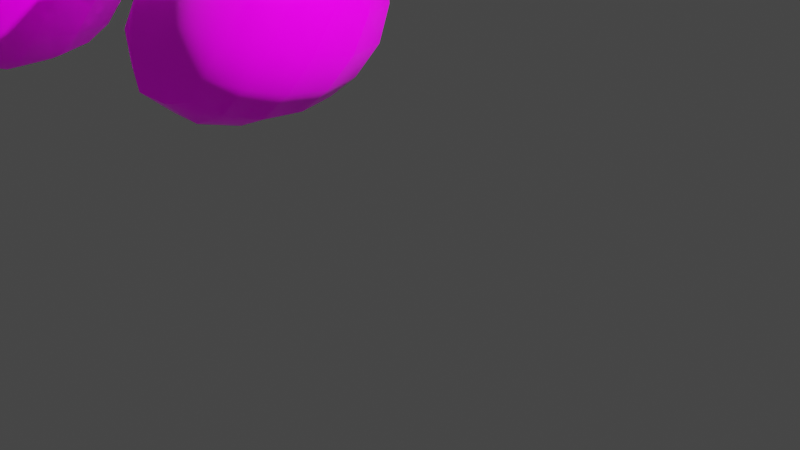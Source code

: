 # Source: k_.blend  (saved by Blender 3.1.7; exported with 4.5.12 LTS)
import bpy
from mathutils import Matrix  # noqa: F401  (used for matrix-valued properties, if any)

bpy.ops.wm.read_factory_settings(use_empty=True)
scene = bpy.context.scene
scene.name = 'Scene'

# ---- collections
col_collection = bpy.data.collections.new('Collection'); scene.collection.children.link(col_collection)

# ---- images (referenced by path relative to the original .blend; pixels are not part of the script)
import os
ASSET_DIR = os.environ.get("B2B_ASSET_DIR", "")  # directory of the original .blend (textures are referenced by path, not embedded)
HERE = os.path.dirname(os.path.abspath(__file__))  # packed textures are extracted next to this script under _unpacked/

def load_image(name, relpath, width, height, colorspace="sRGB"):
    """Load a texture the original file referenced (path relative to the .blend, or extracted next to this script)."""
    p = next((c for c in (os.path.join(HERE, relpath), os.path.join(ASSET_DIR, relpath)) if relpath and os.path.exists(c)), "")
    if p:
        img = bpy.data.images.load(p, check_existing=True)
        img.name = name
    else:  # same state as the original file: an image datablock whose file is absent (Cycles renders it pink)
        img = bpy.data.images.new(name, width, height)
        img.source = "FILE"
        img.filepath = "//" + (relpath or name)
    img.colorspace_settings.name = colorspace
    return img
img_rock020_1k_displacement_jpg_001 = load_image('Rock020_1K_Displacement.jpg.001', 'Rock020_1K-JPG/Rock020_1K_Displacement.jpg', 1024, 1024, 'Non-Color')
img_rock020_1k_color_jpg_001 = load_image('Rock020_1K_Color.jpg.001', 'Rock020_1K-JPG/Rock020_1K_Color.jpg', 1024, 1024, 'sRGB')
img_rock020_1k_roughness_jpg_001 = load_image('Rock020_1K_Roughness.jpg.001', 'Rock020_1K-JPG/Rock020_1K_Roughness.jpg', 1024, 1024, 'Non-Color')
img_rock020_1k_normaldx_jpg_001 = load_image('Rock020_1K_NormalDX.jpg.001', 'Rock020_1K-JPG/Rock020_1K_NormalDX.jpg', 1024, 1024, 'Non-Color')

# ---- materials (node trees are filled in below, after node groups)
mat_material = bpy.data.materials.new('Material')
mat_material.alpha_threshold = 0.0
mat_material.use_transparent_shadow = False
mat_material.line_color = (0.0, 0.0, 0.0, 1.0)

# ---- material node trees
mat_material.use_nodes = True; mat_material.node_tree.nodes.clear()
_N = mat_material.node_tree.nodes; _L = mat_material.node_tree.links
n0 = _N.new('NodeFrame'); n0.name = 'Frame'; n0.location = (-1972, 242)
n0.label = 'Mapping'
n0.width = 400
n1 = _N.new('NodeFrame'); n1.name = 'Frame.001'; n1.location = (-1329, 442)
n1.label = 'Textures'
n1.width = 356
n2 = _N.new('ShaderNodeOutputMaterial'); n2.name = 'Material Output'; n2.location = (1133, -42)
n3 = _N.new('NodeReroute'); n3.name = 'Reroute'; n3.location = (-737, -530)
n3.width = 16
n3.socket_idname = 'NodeSocketVector'
n3.inputs[0].default_value = (0.0, 0.0, 0.0)
n4 = _N.new('ShaderNodeDisplacement'); n4.name = 'Displacement'; n4.location = (-692, -348)
n4.inputs[2].default_value = 1.0
n5 = _N.new('ShaderNodeNormalMap'); n5.name = 'Normal Map'; n5.location = (-942, -148)
n6 = _N.new('ShaderNodeMapping'); n6.name = 'Mapping'; n6.location = (230, -30)
n7 = _N.new('ShaderNodeTexCoord'); n7.name = 'Texture Coordinate'; n7.location = (30, -30)
n8 = _N.new('ShaderNodeBsdfPrincipled'); n8.name = 'Principled BSDF'; n8.location = (638, 328)
n8.distribution = 'GGX'
n8.subsurface_method = 'RANDOM_WALK_SKIN'
n8.inputs[3].default_value = 1.45
n8.inputs[27].default_value = (0.0, 0.0, 0.0, 1.0)
n8.inputs[28].default_value = 1.0
n9 = _N.new('ShaderNodeNewGeometry'); n9.name = 'Geometry'; n9.location = (-937, 853)
n10 = _N.new('ShaderNodeMix'); n10.name = 'Mix'; n10.location = (-104, 482)
n10.data_type = 'RGBA'
n11 = _N.new('ShaderNodeTexImage'); n11.name = 'Image Texture'; n11.location = (86, -870)
n11.label = 'Displacement'
n11.image = img_rock020_1k_displacement_jpg_001
n12 = _N.new('ShaderNodeTexImage'); n12.name = 'Image Texture.001'; n12.location = (86, -30)
n12.label = 'Base Color'
n12.image = img_rock020_1k_color_jpg_001
n13 = _N.new('ShaderNodeTexImage'); n13.name = 'Image Texture.002'; n13.location = (86, -310)
n13.label = 'Roughness'
n13.image = img_rock020_1k_roughness_jpg_001
n14 = _N.new('ShaderNodeTexImage'); n14.name = 'Image Texture.003'; n14.location = (86, -590)
n14.label = 'Normal'
n14.image = img_rock020_1k_normaldx_jpg_001
n15 = _N.new('NodeReroute'); n15.name = 'Reroute.001'; n15.location = (36, -591)
n15.width = 16
n15.socket_idname = 'NodeSocketVector'
n16 = _N.new('ShaderNodeHueSaturation'); n16.name = 'Hue Saturation Value'; n16.location = (-681, 326)
n16.inputs[2].default_value = 4.0
n17 = _N.new('ShaderNodeValToRGB'); n17.name = 'ColorRamp'; n17.location = (-644, 853)
while len(n17.color_ramp.elements) > 1: n17.color_ramp.elements.remove(n17.color_ramp.elements[-1])
n17.color_ramp.elements[0].position = 0.4545; n17.color_ramp.elements[0].color = (0.0, 0.0, 0.0, 1.0)
_e = n17.color_ramp.elements.new(0.64); _e.color = (1.0, 1.0, 1.0, 1.0)
n18 = _N.new('ShaderNodeMath'); n18.name = 'Math'; n18.location = (-258, 682)
n18.operation = 'MULTIPLY'
n18.inputs[1].default_value = 8.0
n19 = _N.new('ShaderNodeObjectInfo'); n19.name = 'Object Info'; n19.location = (-846, 1108)
n20 = _N.new('ShaderNodeValToRGB'); n20.name = 'ColorRamp.001'; n20.location = (-519, 1187)
while len(n20.color_ramp.elements) > 1: n20.color_ramp.elements.remove(n20.color_ramp.elements[-1])
n20.color_ramp.elements[0].position = 0.0; n20.color_ramp.elements[0].color = (0.6338, 0.04435, 0.01409, 1.0)
_e = n20.color_ramp.elements.new(0.25); _e.color = (0.03741, 0.02596, 0.3447, 1.0)
_e = n20.color_ramp.elements.new(0.5); _e.color = (0.05561, 0.507, 0.08508, 1.0)
_e = n20.color_ramp.elements.new(0.75); _e.color = (0.7044, 0.02792, 0.6209, 1.0)
_e = n20.color_ramp.elements.new(1.0); _e.color = (0.1449, 0.9018, 1.0, 1.0)
n21 = _N.new('ShaderNodeMix'); n21.name = 'Mix.001'; n21.location = (-536, 539)
n21.data_type = 'RGBA'
n21.blend_type = 'OVERLAY'
n6.parent = n0
n7.parent = n0
n11.parent = n1
n12.parent = n1
n13.parent = n1
n14.parent = n1
n15.parent = n1
_L.new(n8.outputs[0], n2.inputs[0])
_L.new(n11.outputs[0], n4.inputs[0])
_L.new(n4.outputs[0], n2.inputs[2])
_L.new(n10.outputs[2], n8.inputs[0])
_L.new(n13.outputs[0], n8.inputs[2])
_L.new(n14.outputs[0], n5.inputs[1])
_L.new(n5.outputs[0], n8.inputs[5])
_L.new(n15.outputs[0], n12.inputs[0])
_L.new(n15.outputs[0], n13.inputs[0])
_L.new(n15.outputs[0], n14.inputs[0])
_L.new(n15.outputs[0], n11.inputs[0])
_L.new(n6.outputs[0], n15.inputs[0])
_L.new(n7.outputs[2], n6.inputs[0])
_L.new(n9.outputs[7], n17.inputs[0])
_L.new(n21.outputs[2], n10.inputs[6])
_L.new(n12.outputs[0], n16.inputs[4])
_L.new(n16.outputs[0], n10.inputs[7])
_L.new(n18.outputs[0], n10.inputs[0])
_L.new(n17.outputs[0], n18.inputs[0])
_L.new(n19.outputs[5], n20.inputs[0])
_L.new(n12.outputs[0], n21.inputs[6])
_L.new(n20.outputs[0], n21.inputs[7])
n2.is_active_output = True

# ---- world
world_world = bpy.data.worlds.new('World'); scene.world = world_world
world_world.use_nodes = True; world_world.node_tree.nodes.clear()
_N = world_world.node_tree.nodes; _L = world_world.node_tree.links
n0 = _N.new('ShaderNodeOutputWorld'); n0.name = 'World Output'; n0.location = (300, 300)
n1 = _N.new('ShaderNodeBackground'); n1.name = 'Background'; n1.location = (10, 300)
n1.inputs[0].default_value = (0.05088, 0.05088, 0.05088, 1.0)
_L.new(n1.outputs[0], n0.inputs[0])
n0.is_active_output = True
world_world.color = (0.05088, 0.05088, 0.05088)
world_world.use_sun_shadow = False
world_world.sun_shadow_jitter_overblur = 0.0

# ---- cameras
cam_camera = bpy.data.cameras.new('Camera')
cam_camera.clip_end = 100.0
cam_camera.ortho_scale = 7.314

# ---- lights
light_light = bpy.data.lights.new('Light', 'POINT')
light_light.transmission_factor = 0.0
light_light.energy = 1000.0
light_light.shadow_soft_size = 0.1
light_light.shadow_maximum_resolution = 0.006
light_light.use_absolute_resolution = True

# ---- meshes
me_cube = bpy.data.meshes.new('Cube')
me_cube.from_pydata([(1.0, 1.0, 1.0), (1.0, 1.0, -1.0), (1.236, -0.4514, 2.428), (-1.504, -3.297, -1.358), (-0.6702, 0.1514, 2.574), (-2.595, 1.03, -0.8556), (-0.6702, -1.849, 2.574), (-3.183, -1.631, -0.9043)], [], [(0, 4, 6, 2), (3, 2, 6, 7), (7, 6, 4, 5), (5, 1, 3, 7), (1, 0, 2, 3), (5, 4, 0, 1)])
me_cube.polygons.foreach_set('use_smooth', [True] * 6)
_uv = me_cube.uv_layers.new(name='UVMap')
_uv.uv.foreach_set('vector', [0.625, 0.5, 0.875, 0.5, 0.875, 0.75, 0.625, 0.75, 0.375, 0.75, 0.625, 0.75, 0.625, 1.0, 0.375, 1.0, 0.375, 0.0, 0.625, 0.0, 0.625, 0.25, 0.375, 0.25, 0.125, 0.5, 0.375, 0.5, 0.375, 0.75, 0.125, 0.75, 0.375, 0.5, 0.625, 0.5, 0.625, 0.75, 0.375, 0.75, 0.375, 0.25, 0.625, 0.25, 0.625, 0.5, 0.375, 0.5])
me_cube.materials.append(mat_material)
me_cube.use_remesh_preserve_volume = False
me_cube.use_remesh_preserve_attributes = False
me_cube.use_mirror_vertex_groups = False
me_cube.update()
me_cube_001 = bpy.data.meshes.new('Cube.001')
me_cube_001.from_pydata([(1.0, 1.0, 1.0), (1.0, 1.0, -1.0), (1.236, -0.4514, 2.428), (-1.504, -3.297, -1.358), (-0.6702, 0.1514, 2.574), (-2.595, 1.03, -0.8556), (-0.6702, -1.849, 2.574), (-3.183, -1.631, -0.9043)], [], [(0, 4, 6, 2), (3, 2, 6, 7), (7, 6, 4, 5), (5, 1, 3, 7), (1, 0, 2, 3), (5, 4, 0, 1)])
me_cube_001.polygons.foreach_set('use_smooth', [True] * 6)
_uv = me_cube_001.uv_layers.new(name='UVMap')
_uv.uv.foreach_set('vector', [0.625, 0.5, 0.875, 0.5, 0.875, 0.75, 0.625, 0.75, 0.375, 0.75, 0.625, 0.75, 0.625, 1.0, 0.375, 1.0, 0.375, 0.0, 0.625, 0.0, 0.625, 0.25, 0.375, 0.25, 0.125, 0.5, 0.375, 0.5, 0.375, 0.75, 0.125, 0.75, 0.375, 0.5, 0.625, 0.5, 0.625, 0.75, 0.375, 0.75, 0.375, 0.25, 0.625, 0.25, 0.625, 0.5, 0.375, 0.5])
me_cube_001.materials.append(mat_material)
me_cube_001.use_remesh_preserve_volume = False
me_cube_001.use_remesh_preserve_attributes = False
me_cube_001.use_mirror_vertex_groups = False
me_cube_001.update()
me_cube_002 = bpy.data.meshes.new('Cube.002')
me_cube_002.from_pydata([(1.0, 1.0, 1.0), (1.0, 1.0, -1.0), (1.236, -0.4514, 2.428), (-1.504, -3.297, -1.358), (-0.6702, 0.1514, 2.574), (-2.595, 1.03, -0.8556), (-0.6702, -1.849, 2.574), (-3.183, -1.631, -0.9043)], [], [(0, 4, 6, 2), (3, 2, 6, 7), (7, 6, 4, 5), (5, 1, 3, 7), (1, 0, 2, 3), (5, 4, 0, 1)])
me_cube_002.polygons.foreach_set('use_smooth', [True] * 6)
_uv = me_cube_002.uv_layers.new(name='UVMap')
_uv.uv.foreach_set('vector', [0.625, 0.5, 0.875, 0.5, 0.875, 0.75, 0.625, 0.75, 0.375, 0.75, 0.625, 0.75, 0.625, 1.0, 0.375, 1.0, 0.375, 0.0, 0.625, 0.0, 0.625, 0.25, 0.375, 0.25, 0.125, 0.5, 0.375, 0.5, 0.375, 0.75, 0.125, 0.75, 0.375, 0.5, 0.625, 0.5, 0.625, 0.75, 0.375, 0.75, 0.375, 0.25, 0.625, 0.25, 0.625, 0.5, 0.375, 0.5])
me_cube_002.materials.append(mat_material)
me_cube_002.use_remesh_preserve_volume = False
me_cube_002.use_remesh_preserve_attributes = False
me_cube_002.use_mirror_vertex_groups = False
me_cube_002.update()
me_cube_003 = bpy.data.meshes.new('Cube.003')
me_cube_003.from_pydata([(1.0, 1.0, 1.0), (1.0, 1.0, -1.0), (1.236, -0.4514, 2.428), (-1.504, -3.297, -1.358), (-0.6702, 0.1514, 2.574), (-2.595, 1.03, -0.8556), (-0.6702, -1.849, 2.574), (-3.183, -1.631, -0.9043)], [], [(0, 4, 6, 2), (3, 2, 6, 7), (7, 6, 4, 5), (5, 1, 3, 7), (1, 0, 2, 3), (5, 4, 0, 1)])
me_cube_003.polygons.foreach_set('use_smooth', [True] * 6)
_uv = me_cube_003.uv_layers.new(name='UVMap')
_uv.uv.foreach_set('vector', [0.625, 0.5, 0.875, 0.5, 0.875, 0.75, 0.625, 0.75, 0.375, 0.75, 0.625, 0.75, 0.625, 1.0, 0.375, 1.0, 0.375, 0.0, 0.625, 0.0, 0.625, 0.25, 0.375, 0.25, 0.125, 0.5, 0.375, 0.5, 0.375, 0.75, 0.125, 0.75, 0.375, 0.5, 0.625, 0.5, 0.625, 0.75, 0.375, 0.75, 0.375, 0.25, 0.625, 0.25, 0.625, 0.5, 0.375, 0.5])
me_cube_003.materials.append(mat_material)
me_cube_003.use_remesh_preserve_volume = False
me_cube_003.use_remesh_preserve_attributes = False
me_cube_003.use_mirror_vertex_groups = False
me_cube_003.update()
me_cube_004 = bpy.data.meshes.new('Cube.004')
me_cube_004.from_pydata([(1.0, 1.0, 1.0), (1.0, 1.0, -1.0), (1.236, -0.4514, 2.428), (-1.504, -3.297, -1.358), (-0.6702, 0.1514, 2.574), (-2.595, 1.03, -0.8556), (-0.6702, -1.849, 2.574), (-3.183, -1.631, -0.9043)], [], [(0, 4, 6, 2), (3, 2, 6, 7), (7, 6, 4, 5), (5, 1, 3, 7), (1, 0, 2, 3), (5, 4, 0, 1)])
me_cube_004.polygons.foreach_set('use_smooth', [True] * 6)
_uv = me_cube_004.uv_layers.new(name='UVMap')
_uv.uv.foreach_set('vector', [0.625, 0.5, 0.875, 0.5, 0.875, 0.75, 0.625, 0.75, 0.375, 0.75, 0.625, 0.75, 0.625, 1.0, 0.375, 1.0, 0.375, 0.0, 0.625, 0.0, 0.625, 0.25, 0.375, 0.25, 0.125, 0.5, 0.375, 0.5, 0.375, 0.75, 0.125, 0.75, 0.375, 0.5, 0.625, 0.5, 0.625, 0.75, 0.375, 0.75, 0.375, 0.25, 0.625, 0.25, 0.625, 0.5, 0.375, 0.5])
me_cube_004.materials.append(mat_material)
me_cube_004.use_remesh_preserve_volume = False
me_cube_004.use_remesh_preserve_attributes = False
me_cube_004.use_mirror_vertex_groups = False
me_cube_004.update()
me_cube_005 = bpy.data.meshes.new('Cube.005')
me_cube_005.from_pydata([(1.0, 1.0, 1.0), (1.0, 1.0, -1.0), (1.236, -0.4514, 2.428), (-1.504, -3.297, -1.358), (-0.6702, 0.1514, 2.574), (-2.595, 1.03, -0.8556), (-0.6702, -1.849, 2.574), (-3.183, -1.631, -0.9043)], [], [(0, 4, 6, 2), (3, 2, 6, 7), (7, 6, 4, 5), (5, 1, 3, 7), (1, 0, 2, 3), (5, 4, 0, 1)])
me_cube_005.polygons.foreach_set('use_smooth', [True] * 6)
_uv = me_cube_005.uv_layers.new(name='UVMap')
_uv.uv.foreach_set('vector', [0.625, 0.5, 0.875, 0.5, 0.875, 0.75, 0.625, 0.75, 0.375, 0.75, 0.625, 0.75, 0.625, 1.0, 0.375, 1.0, 0.375, 0.0, 0.625, 0.0, 0.625, 0.25, 0.375, 0.25, 0.125, 0.5, 0.375, 0.5, 0.375, 0.75, 0.125, 0.75, 0.375, 0.5, 0.625, 0.5, 0.625, 0.75, 0.375, 0.75, 0.375, 0.25, 0.625, 0.25, 0.625, 0.5, 0.375, 0.5])
me_cube_005.materials.append(mat_material)
me_cube_005.use_remesh_preserve_volume = False
me_cube_005.use_remesh_preserve_attributes = False
me_cube_005.use_mirror_vertex_groups = False
me_cube_005.update()
me_cube_006 = bpy.data.meshes.new('Cube.006')
me_cube_006.from_pydata([(1.0, 1.0, 1.0), (1.0, 1.0, -1.0), (1.236, -0.4514, 2.428), (-1.504, -3.297, -1.358), (-0.6702, 0.1514, 2.574), (-2.595, 1.03, -0.8556), (-0.6702, -1.849, 2.574), (-3.183, -1.631, -0.9043)], [], [(0, 4, 6, 2), (3, 2, 6, 7), (7, 6, 4, 5), (5, 1, 3, 7), (1, 0, 2, 3), (5, 4, 0, 1)])
me_cube_006.polygons.foreach_set('use_smooth', [True] * 6)
_uv = me_cube_006.uv_layers.new(name='UVMap')
_uv.uv.foreach_set('vector', [0.625, 0.5, 0.875, 0.5, 0.875, 0.75, 0.625, 0.75, 0.375, 0.75, 0.625, 0.75, 0.625, 1.0, 0.375, 1.0, 0.375, 0.0, 0.625, 0.0, 0.625, 0.25, 0.375, 0.25, 0.125, 0.5, 0.375, 0.5, 0.375, 0.75, 0.125, 0.75, 0.375, 0.5, 0.625, 0.5, 0.625, 0.75, 0.375, 0.75, 0.375, 0.25, 0.625, 0.25, 0.625, 0.5, 0.375, 0.5])
me_cube_006.materials.append(mat_material)
me_cube_006.use_remesh_preserve_volume = False
me_cube_006.use_remesh_preserve_attributes = False
me_cube_006.use_mirror_vertex_groups = False
me_cube_006.update()
me_cube_007 = bpy.data.meshes.new('Cube.007')
me_cube_007.from_pydata([(1.0, 1.0, 1.0), (1.0, 1.0, -1.0), (1.236, -0.4514, 2.428), (-1.504, -3.297, -1.358), (-0.6702, 0.1514, 2.574), (-2.595, 1.03, -0.8556), (-0.6702, -1.849, 2.574), (-3.183, -1.631, -0.9043)], [], [(0, 4, 6, 2), (3, 2, 6, 7), (7, 6, 4, 5), (5, 1, 3, 7), (1, 0, 2, 3), (5, 4, 0, 1)])
me_cube_007.polygons.foreach_set('use_smooth', [True] * 6)
_uv = me_cube_007.uv_layers.new(name='UVMap')
_uv.uv.foreach_set('vector', [0.625, 0.5, 0.875, 0.5, 0.875, 0.75, 0.625, 0.75, 0.375, 0.75, 0.625, 0.75, 0.625, 1.0, 0.375, 1.0, 0.375, 0.0, 0.625, 0.0, 0.625, 0.25, 0.375, 0.25, 0.125, 0.5, 0.375, 0.5, 0.375, 0.75, 0.125, 0.75, 0.375, 0.5, 0.625, 0.5, 0.625, 0.75, 0.375, 0.75, 0.375, 0.25, 0.625, 0.25, 0.625, 0.5, 0.375, 0.5])
me_cube_007.materials.append(mat_material)
me_cube_007.use_remesh_preserve_volume = False
me_cube_007.use_remesh_preserve_attributes = False
me_cube_007.use_mirror_vertex_groups = False
me_cube_007.update()
me_cube_008 = bpy.data.meshes.new('Cube.008')
me_cube_008.from_pydata([(1.0, 1.0, 1.0), (1.0, 1.0, -1.0), (1.236, -0.4514, 2.428), (-1.504, -3.297, -1.358), (-0.6702, 0.1514, 2.574), (-2.595, 1.03, -0.8556), (-0.6702, -1.849, 2.574), (-3.183, -1.631, -0.9043)], [], [(0, 4, 6, 2), (3, 2, 6, 7), (7, 6, 4, 5), (5, 1, 3, 7), (1, 0, 2, 3), (5, 4, 0, 1)])
me_cube_008.polygons.foreach_set('use_smooth', [True] * 6)
_uv = me_cube_008.uv_layers.new(name='UVMap')
_uv.uv.foreach_set('vector', [0.625, 0.5, 0.875, 0.5, 0.875, 0.75, 0.625, 0.75, 0.375, 0.75, 0.625, 0.75, 0.625, 1.0, 0.375, 1.0, 0.375, 0.0, 0.625, 0.0, 0.625, 0.25, 0.375, 0.25, 0.125, 0.5, 0.375, 0.5, 0.375, 0.75, 0.125, 0.75, 0.375, 0.5, 0.625, 0.5, 0.625, 0.75, 0.375, 0.75, 0.375, 0.25, 0.625, 0.25, 0.625, 0.5, 0.375, 0.5])
me_cube_008.materials.append(mat_material)
me_cube_008.use_remesh_preserve_volume = False
me_cube_008.use_remesh_preserve_attributes = False
me_cube_008.use_mirror_vertex_groups = False
me_cube_008.update()

# ---- objects
ob_cube = bpy.data.objects.new('Cube', me_cube)
ob_light = bpy.data.objects.new('Light', light_light)
ob_camera = bpy.data.objects.new('Camera', cam_camera)
ob_cube_001 = bpy.data.objects.new('Cube.001', me_cube_001)
ob_cube_002 = bpy.data.objects.new('Cube.002', me_cube_002)
ob_cube_003 = bpy.data.objects.new('Cube.003', me_cube_003)
ob_cube_004 = bpy.data.objects.new('Cube.004', me_cube_004)
ob_cube_005 = bpy.data.objects.new('Cube.005', me_cube_005)
ob_cube_006 = bpy.data.objects.new('Cube.006', me_cube_006)
ob_cube_007 = bpy.data.objects.new('Cube.007', me_cube_007)
ob_cube_008 = bpy.data.objects.new('Cube.008', me_cube_008)

# ---- transforms, parenting, visibility, modifiers, constraints
ob_cube.location = (-3.609, -1.383, 4.274)
ob_cube.scale = (0.7136, 0.7136, 0.7136)
ob_cube.lock_rotations_4d = False
ob_cube.empty_display_type = 'ARROWS'
ob_cube.lineart.crease_threshold = 0.0
_m = ob_cube.modifiers.new('Subdivision', 'SUBSURF')
_m.levels = 2
_m = ob_cube.modifiers.new('Displace', 'DISPLACE')
ob_light.location = (4.076, 1.005, 5.904)
ob_light.rotation_euler = (0.6503, 0.05522, 1.866)
ob_light.lock_rotations_4d = False
ob_light.empty_display_type = 'ARROWS'
ob_light.color = (0.0, 0.0, 0.0, 0.0)
ob_light.lineart.crease_threshold = 0.0
ob_camera.location = (7.359, -6.926, 4.958)
ob_camera.rotation_euler = (1.109, 0.0, 0.8149)
ob_camera.lock_rotations_4d = False
ob_camera.empty_display_type = 'ARROWS'
ob_camera.color = (0.0, 0.0, 0.0, 0.0)
ob_camera.display_type = 'WIRE'
ob_camera.lineart.crease_threshold = 0.0
ob_cube_001.location = (-5.478, -1.09, 6.506)
ob_cube_001.scale = (0.7136, 0.7136, 0.7136)
ob_cube_001.lock_rotations_4d = False
ob_cube_001.empty_display_type = 'ARROWS'
ob_cube_001.lineart.crease_threshold = 0.0
_m = ob_cube_001.modifiers.new('Subdivision', 'SUBSURF')
_m.levels = 2
_m = ob_cube_001.modifiers.new('Displace', 'DISPLACE')
ob_cube_002.location = (-2.832, -0.1285, 6.321)
ob_cube_002.scale = (0.7136, 0.7136, 0.7136)
ob_cube_002.lock_rotations_4d = False
ob_cube_002.empty_display_type = 'ARROWS'
ob_cube_002.lineart.crease_threshold = 0.0
_m = ob_cube_002.modifiers.new('Subdivision', 'SUBSURF')
_m.levels = 2
_m = ob_cube_002.modifiers.new('Displace', 'DISPLACE')
ob_cube_003.location = (-1.129, -0.5336, 3.988)
ob_cube_003.scale = (0.7136, 0.7136, 0.7136)
ob_cube_003.lock_rotations_4d = False
ob_cube_003.empty_display_type = 'ARROWS'
ob_cube_003.lineart.crease_threshold = 0.0
_m = ob_cube_003.modifiers.new('Subdivision', 'SUBSURF')
_m.levels = 2
_m = ob_cube_003.modifiers.new('Displace', 'DISPLACE')
ob_cube_004.location = (-6.618, -2.78, 3.827)
ob_cube_004.scale = (0.7136, 0.7136, 0.7136)
ob_cube_004.lock_rotations_4d = False
ob_cube_004.empty_display_type = 'ARROWS'
ob_cube_004.lineart.crease_threshold = 0.0
_m = ob_cube_004.modifiers.new('Subdivision', 'SUBSURF')
_m.levels = 2
_m = ob_cube_004.modifiers.new('Displace', 'DISPLACE')
ob_cube_005.location = (-4.133, -1.196, 1.716)
ob_cube_005.scale = (0.7136, 0.7136, 0.7136)
ob_cube_005.lock_rotations_4d = False
ob_cube_005.empty_display_type = 'ARROWS'
ob_cube_005.lineart.crease_threshold = 0.0
_m = ob_cube_005.modifiers.new('Subdivision', 'SUBSURF')
_m.levels = 2
_m = ob_cube_005.modifiers.new('Displace', 'DISPLACE')
ob_cube_006.location = (-1.245, 0.005847, 1.515)
ob_cube_006.scale = (0.7136, 0.7136, 0.7136)
ob_cube_006.lock_rotations_4d = False
ob_cube_006.empty_display_type = 'ARROWS'
ob_cube_006.lineart.crease_threshold = 0.0
_m = ob_cube_006.modifiers.new('Subdivision', 'SUBSURF')
_m.levels = 2
_m = ob_cube_006.modifiers.new('Displace', 'DISPLACE')
ob_cube_007.location = (-6.127, -2.063, 2.092)
ob_cube_007.scale = (0.7136, 0.7136, 0.7136)
ob_cube_007.lock_rotations_4d = False
ob_cube_007.empty_display_type = 'ARROWS'
ob_cube_007.lineart.crease_threshold = 0.0
_m = ob_cube_007.modifiers.new('Subdivision', 'SUBSURF')
_m.levels = 2
_m = ob_cube_007.modifiers.new('Displace', 'DISPLACE')
ob_cube_008.location = (-7.69, -3.333, 6.171)
ob_cube_008.scale = (0.7136, 0.7136, 0.7136)
ob_cube_008.lock_rotations_4d = False
ob_cube_008.empty_display_type = 'ARROWS'
ob_cube_008.lineart.crease_threshold = 0.0
_m = ob_cube_008.modifiers.new('Subdivision', 'SUBSURF')
_m.levels = 2
_m = ob_cube_008.modifiers.new('Displace', 'DISPLACE')

# ---- collection membership
col_collection.objects.link(ob_cube)
col_collection.objects.link(ob_light)
col_collection.objects.link(ob_camera)
col_collection.objects.link(ob_cube_001)
col_collection.objects.link(ob_cube_002)
col_collection.objects.link(ob_cube_003)
col_collection.objects.link(ob_cube_004)
col_collection.objects.link(ob_cube_005)
col_collection.objects.link(ob_cube_006)
col_collection.objects.link(ob_cube_007)
col_collection.objects.link(ob_cube_008)

# ---- scene / render settings (as saved in the file)
scene.camera = ob_camera
scene.frame_start = 1; scene.frame_end = 250; scene.frame_set(1)
scene.render.engine = 'BLENDER_EEVEE_NEXT'
scene.cycles.sampling_pattern = 'TABULATED_SOBOL'
scene.cycles.use_light_tree = False
scene.view_settings.view_transform = 'Filmic'
bpy.context.view_layer.update()
